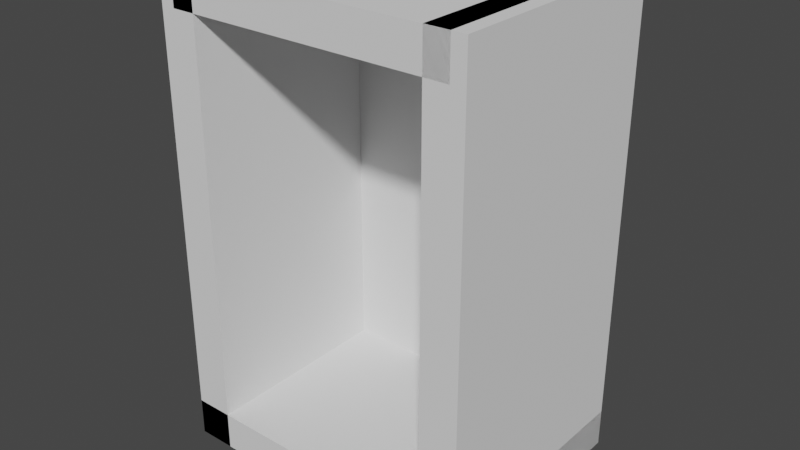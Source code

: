 # Source: 2.blend  (saved by Blender 3.6.13; exported with 4.5.12 LTS)
import bpy
from mathutils import Matrix  # noqa: F401  (used for matrix-valued properties, if any)

bpy.ops.wm.read_factory_settings(use_empty=True)
scene = bpy.context.scene
scene.name = 'Scene'

# ---- collections
col_origin_unapplied_modifier = bpy.data.collections.new('Origin(Unapplied modifier)'); scene.collection.children.link(col_origin_unapplied_modifier)

# ---- world
world_world = bpy.data.worlds.new('World'); scene.world = world_world
world_world.use_nodes = True; world_world.node_tree.nodes.clear()
_N = world_world.node_tree.nodes; _L = world_world.node_tree.links
n0 = _N.new('ShaderNodeOutputWorld'); n0.name = 'World Output'; n0.location = (300, 300)
n1 = _N.new('ShaderNodeBackground'); n1.name = 'Background'; n1.location = (10, 300)
n1.inputs[0].default_value = (0.05088, 0.05088, 0.05088, 1.0)
_L.new(n1.outputs[0], n0.inputs[0])
n0.is_active_output = True
world_world.color = (0.05088, 0.05088, 0.05088)
world_world.use_sun_shadow = False
world_world.sun_shadow_jitter_overblur = 0.0

# ---- meshes
me_cube_149 = bpy.data.meshes.new('Cube.149')
me_cube_149.from_pydata([(-0.005, -0.005, -0.005), (-0.005, -0.005, 0.005), (-0.005, 0.005, -0.005), (-0.005, 0.005, 0.005), (0.005, -0.005, -0.005), (0.005, -0.005, 0.005), (0.005, 0.005, -0.005), (0.005, 0.005, 0.005)], [], [(0, 1, 3, 2), (2, 3, 7, 6), (6, 7, 5, 4), (4, 5, 1, 0), (2, 6, 4, 0), (7, 3, 1, 5)])
_uv = me_cube_149.uv_layers.new(name='UVMap')
_uv.uv.foreach_set('vector', [0.375, 0.0, 0.625, 0.0, 0.625, 0.25, 0.375, 0.25, 0.375, 0.25, 0.625, 0.25, 0.625, 0.5, 0.375, 0.5, 0.375, 0.5, 0.625, 0.5, 0.625, 0.75, 0.375, 0.75, 0.375, 0.75, 0.625, 0.75, 0.625, 1.0, 0.375, 1.0, 0.125, 0.5, 0.375, 0.5, 0.375, 0.75, 0.125, 0.75, 0.625, 0.5, 0.875, 0.5, 0.875, 0.75, 0.625, 0.75])
me_cube_149.update()
me_cube_150 = bpy.data.meshes.new('Cube.150')
me_cube_150.from_pydata([(-0.005, -0.005, -0.005), (-0.005, -0.005, 0.005), (-0.005, 0.005, -0.005), (-0.005, 0.005, 0.005), (0.005, -0.005, -0.005), (0.005, -0.005, 0.005), (0.005, 0.005, -0.005), (0.005, 0.005, 0.005)], [], [(0, 1, 3, 2), (2, 3, 7, 6), (6, 7, 5, 4), (4, 5, 1, 0), (2, 6, 4, 0), (7, 3, 1, 5)])
_uv = me_cube_150.uv_layers.new(name='UVMap')
_uv.uv.foreach_set('vector', [0.375, 0.0, 0.625, 0.0, 0.625, 0.25, 0.375, 0.25, 0.375, 0.25, 0.625, 0.25, 0.625, 0.5, 0.375, 0.5, 0.375, 0.5, 0.625, 0.5, 0.625, 0.75, 0.375, 0.75, 0.375, 0.75, 0.625, 0.75, 0.625, 1.0, 0.375, 1.0, 0.125, 0.5, 0.375, 0.5, 0.375, 0.75, 0.125, 0.75, 0.625, 0.5, 0.875, 0.5, 0.875, 0.75, 0.625, 0.75])
me_cube_150.update()
me_cube_151 = bpy.data.meshes.new('Cube.151')
me_cube_151.from_pydata([(-0.005, -0.005, -0.005), (-0.005, -0.005, 0.005), (-0.005, 0.005, -0.005), (-0.005, 0.005, 0.005), (0.005, -0.005, -0.005), (0.005, -0.005, 0.005), (0.005, 0.005, -0.005), (0.005, 0.005, 0.005)], [], [(0, 1, 3, 2), (2, 3, 7, 6), (6, 7, 5, 4), (4, 5, 1, 0), (2, 6, 4, 0), (7, 3, 1, 5)])
_uv = me_cube_151.uv_layers.new(name='UVMap')
_uv.uv.foreach_set('vector', [0.375, 0.0, 0.625, 0.0, 0.625, 0.25, 0.375, 0.25, 0.375, 0.25, 0.625, 0.25, 0.625, 0.5, 0.375, 0.5, 0.375, 0.5, 0.625, 0.5, 0.625, 0.75, 0.375, 0.75, 0.375, 0.75, 0.625, 0.75, 0.625, 1.0, 0.375, 1.0, 0.125, 0.5, 0.375, 0.5, 0.375, 0.75, 0.125, 0.75, 0.625, 0.5, 0.875, 0.5, 0.875, 0.75, 0.625, 0.75])
me_cube_151.update()
me_cube_152 = bpy.data.meshes.new('Cube.152')
me_cube_152.from_pydata([(-0.005, -0.005, -0.005), (-0.005, -0.005, 0.005), (-0.005, 0.005, -0.005), (-0.005, 0.005, 0.005), (0.005, -0.005, -0.005), (0.005, -0.005, 0.005), (0.005, 0.005, -0.005), (0.005, 0.005, 0.005)], [], [(0, 1, 3, 2), (2, 3, 7, 6), (6, 7, 5, 4), (4, 5, 1, 0), (2, 6, 4, 0), (7, 3, 1, 5)])
_uv = me_cube_152.uv_layers.new(name='UVMap')
_uv.uv.foreach_set('vector', [0.375, 0.0, 0.625, 0.0, 0.625, 0.25, 0.375, 0.25, 0.375, 0.25, 0.625, 0.25, 0.625, 0.5, 0.375, 0.5, 0.375, 0.5, 0.625, 0.5, 0.625, 0.75, 0.375, 0.75, 0.375, 0.75, 0.625, 0.75, 0.625, 1.0, 0.375, 1.0, 0.125, 0.5, 0.375, 0.5, 0.375, 0.75, 0.125, 0.75, 0.625, 0.5, 0.875, 0.5, 0.875, 0.75, 0.625, 0.75])
me_cube_152.update()

# ---- objects
ob_cube = bpy.data.objects.new('Cube', me_cube_149)
ob_cube_001 = bpy.data.objects.new('Cube.001', me_cube_150)
ob_cube_002 = bpy.data.objects.new('Cube.002', me_cube_151)
ob_cube_003 = bpy.data.objects.new('Cube.003', me_cube_152)

# ---- transforms, parenting, visibility, modifiers, constraints
ob_cube.location = (0.0, 0.0, 0.0)
ob_cube.scale = (13.2, 10.0, 1.6)
ob_cube_001.location = (-0.058, 0.0, 0.092)
ob_cube_001.scale = (1.6, 10.0, 20.0)
_m = ob_cube_001.modifiers.new('Mirror', 'MIRROR')
_m.mirror_object = ob_cube
ob_cube_002.location = (0.0, 0.0, 0.184)
ob_cube_002.scale = (12.0, 10.0, 1.6)
ob_cube_003.location = (0.0, 0.042, 0.092)
ob_cube_003.scale = (11.0, 1.6, 20.0)

# ---- collection membership
col_origin_unapplied_modifier.objects.link(ob_cube)
col_origin_unapplied_modifier.objects.link(ob_cube_001)
col_origin_unapplied_modifier.objects.link(ob_cube_002)
col_origin_unapplied_modifier.objects.link(ob_cube_003)

# ---- scene / render settings (as saved in the file)
scene.frame_start = 1; scene.frame_end = 250; scene.frame_set(1)
scene.render.engine = 'BLENDER_EEVEE_NEXT'
scene.cycles.sampling_pattern = 'TABULATED_SOBOL'
scene.view_settings.view_transform = 'Filmic'
bpy.context.view_layer.update()

# ---- added for rendering (the .blend has no active camera and no usable light): camera, sun
cam_auto = bpy.data.cameras.new('AutoCamera')
cam_auto.lens = 50.0
cam_auto.sensor_width = 36.0
cam_auto.clip_end = 1000.0
ob_auto_camera = bpy.data.objects.new('AutoCamera', cam_auto)
scene.collection.objects.link(ob_auto_camera)
ob_auto_camera.location = (0.240245, -0.288294, 0.284196)
ob_auto_camera.rotation_euler = (1.09748, -7.21219e-08, 0.694738)
scene.camera = ob_auto_camera
light_auto_sun = bpy.data.lights.new('AutoSun', 'SUN')
light_auto_sun.energy = 3.0
light_auto_sun.angle = 0.0523599
ob_auto_sun = bpy.data.objects.new('AutoSun', light_auto_sun)
scene.collection.objects.link(ob_auto_sun)
ob_auto_sun.rotation_euler = (0.872665, 0.174533, 0.523599)
bpy.context.view_layer.update()
